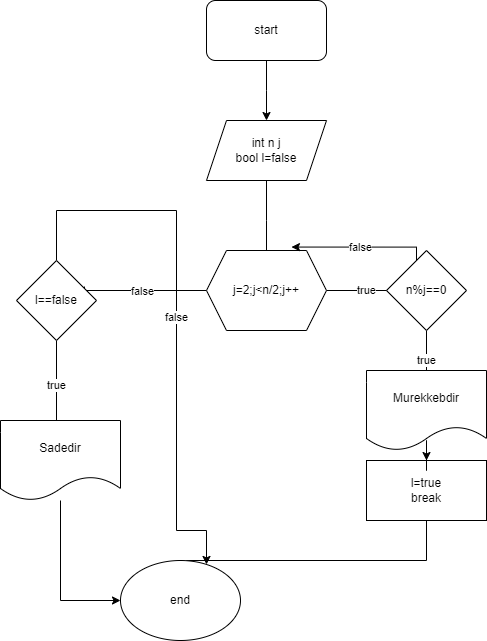

The diagram above was exported from draw.io. Its source (the exported page's mxGraphModel, read from the mxfile embedded in the PNG):
<mxGraphModel dx="795" dy="398" grid="1" gridSize="10" guides="1" tooltips="1" connect="1" arrows="1" fold="1" page="1" pageScale="1" pageWidth="827" pageHeight="1169" math="0" shadow="0">
  <root>
    <mxCell id="0" />
    <mxCell id="1" parent="0" />
    <mxCell id="rx6xku6AZbGvhFREPIlV-24" style="edgeStyle=orthogonalEdgeStyle;rounded=0;orthogonalLoop=1;jettySize=auto;html=1;" edge="1" parent="1" source="rx6xku6AZbGvhFREPIlV-23">
      <mxGeometry relative="1" as="geometry">
        <mxPoint x="560" y="440" as="targetPoint" />
      </mxGeometry>
    </mxCell>
    <mxCell id="rx6xku6AZbGvhFREPIlV-23" value="start" style="rounded=1;whiteSpace=wrap;html=1;" vertex="1" parent="1">
      <mxGeometry x="500" y="320" width="120" height="60" as="geometry" />
    </mxCell>
    <mxCell id="rx6xku6AZbGvhFREPIlV-26" style="edgeStyle=orthogonalEdgeStyle;rounded=0;orthogonalLoop=1;jettySize=auto;html=1;" edge="1" parent="1" source="rx6xku6AZbGvhFREPIlV-25">
      <mxGeometry relative="1" as="geometry">
        <mxPoint x="560" y="580" as="targetPoint" />
      </mxGeometry>
    </mxCell>
    <mxCell id="rx6xku6AZbGvhFREPIlV-25" value="int n j&lt;br&gt;bool l=false" style="shape=parallelogram;perimeter=parallelogramPerimeter;whiteSpace=wrap;html=1;fixedSize=1;" vertex="1" parent="1">
      <mxGeometry x="500" y="440" width="120" height="60" as="geometry" />
    </mxCell>
    <mxCell id="rx6xku6AZbGvhFREPIlV-28" value="true" style="edgeStyle=orthogonalEdgeStyle;rounded=0;orthogonalLoop=1;jettySize=auto;html=1;" edge="1" parent="1" source="rx6xku6AZbGvhFREPIlV-27">
      <mxGeometry relative="1" as="geometry">
        <mxPoint x="700" y="610" as="targetPoint" />
      </mxGeometry>
    </mxCell>
    <mxCell id="rx6xku6AZbGvhFREPIlV-36" value="false" style="edgeStyle=orthogonalEdgeStyle;rounded=0;orthogonalLoop=1;jettySize=auto;html=1;" edge="1" parent="1" source="rx6xku6AZbGvhFREPIlV-27">
      <mxGeometry relative="1" as="geometry">
        <mxPoint x="370" y="610" as="targetPoint" />
      </mxGeometry>
    </mxCell>
    <mxCell id="rx6xku6AZbGvhFREPIlV-27" value="j=2;j&amp;lt;n/2;j++" style="shape=hexagon;perimeter=hexagonPerimeter2;whiteSpace=wrap;html=1;fixedSize=1;" vertex="1" parent="1">
      <mxGeometry x="500" y="570" width="120" height="80" as="geometry" />
    </mxCell>
    <mxCell id="rx6xku6AZbGvhFREPIlV-30" value="true" style="edgeStyle=orthogonalEdgeStyle;rounded=0;orthogonalLoop=1;jettySize=auto;html=1;" edge="1" parent="1" source="rx6xku6AZbGvhFREPIlV-29">
      <mxGeometry relative="1" as="geometry">
        <mxPoint x="720" y="710" as="targetPoint" />
      </mxGeometry>
    </mxCell>
    <mxCell id="rx6xku6AZbGvhFREPIlV-29" value="n%j==0" style="rhombus;whiteSpace=wrap;html=1;" vertex="1" parent="1">
      <mxGeometry x="680" y="570" width="80" height="80" as="geometry" />
    </mxCell>
    <mxCell id="rx6xku6AZbGvhFREPIlV-34" style="edgeStyle=orthogonalEdgeStyle;rounded=0;orthogonalLoop=1;jettySize=auto;html=1;" edge="1" parent="1" source="rx6xku6AZbGvhFREPIlV-31">
      <mxGeometry relative="1" as="geometry">
        <mxPoint x="480" y="890" as="targetPoint" />
        <Array as="points">
          <mxPoint x="720" y="880" />
          <mxPoint x="480" y="880" />
        </Array>
      </mxGeometry>
    </mxCell>
    <mxCell id="rx6xku6AZbGvhFREPIlV-31" value="l=true&lt;br&gt;break" style="rounded=0;whiteSpace=wrap;html=1;" vertex="1" parent="1">
      <mxGeometry x="660" y="780" width="120" height="60" as="geometry" />
    </mxCell>
    <mxCell id="rx6xku6AZbGvhFREPIlV-33" style="edgeStyle=orthogonalEdgeStyle;rounded=0;orthogonalLoop=1;jettySize=auto;html=1;" edge="1" parent="1" source="rx6xku6AZbGvhFREPIlV-32" target="rx6xku6AZbGvhFREPIlV-31">
      <mxGeometry relative="1" as="geometry" />
    </mxCell>
    <mxCell id="rx6xku6AZbGvhFREPIlV-32" value="Murekkebdir" style="shape=document;whiteSpace=wrap;html=1;boundedLbl=1;" vertex="1" parent="1">
      <mxGeometry x="660" y="690" width="120" height="80" as="geometry" />
    </mxCell>
    <mxCell id="rx6xku6AZbGvhFREPIlV-35" value="end" style="ellipse;whiteSpace=wrap;html=1;" vertex="1" parent="1">
      <mxGeometry x="414" y="880" width="120" height="80" as="geometry" />
    </mxCell>
    <mxCell id="rx6xku6AZbGvhFREPIlV-38" value="true" style="edgeStyle=orthogonalEdgeStyle;rounded=0;orthogonalLoop=1;jettySize=auto;html=1;" edge="1" parent="1" source="rx6xku6AZbGvhFREPIlV-37">
      <mxGeometry relative="1" as="geometry">
        <mxPoint x="350" y="750" as="targetPoint" />
      </mxGeometry>
    </mxCell>
    <mxCell id="rx6xku6AZbGvhFREPIlV-40" value="false" style="edgeStyle=orthogonalEdgeStyle;rounded=0;orthogonalLoop=1;jettySize=auto;html=1;" edge="1" parent="1" source="rx6xku6AZbGvhFREPIlV-37" target="rx6xku6AZbGvhFREPIlV-35">
      <mxGeometry relative="1" as="geometry">
        <mxPoint x="500" y="800" as="targetPoint" />
        <Array as="points">
          <mxPoint x="350" y="530" />
          <mxPoint x="470" y="530" />
          <mxPoint x="470" y="850" />
          <mxPoint x="500" y="850" />
        </Array>
      </mxGeometry>
    </mxCell>
    <mxCell id="rx6xku6AZbGvhFREPIlV-37" value="l==false" style="rhombus;whiteSpace=wrap;html=1;" vertex="1" parent="1">
      <mxGeometry x="310" y="580" width="80" height="80" as="geometry" />
    </mxCell>
    <mxCell id="rx6xku6AZbGvhFREPIlV-41" style="edgeStyle=orthogonalEdgeStyle;rounded=0;orthogonalLoop=1;jettySize=auto;html=1;entryX=0;entryY=0.5;entryDx=0;entryDy=0;" edge="1" parent="1" source="rx6xku6AZbGvhFREPIlV-39" target="rx6xku6AZbGvhFREPIlV-35">
      <mxGeometry relative="1" as="geometry" />
    </mxCell>
    <mxCell id="rx6xku6AZbGvhFREPIlV-39" value="Sadedir" style="shape=document;whiteSpace=wrap;html=1;boundedLbl=1;" vertex="1" parent="1">
      <mxGeometry x="294" y="740" width="120" height="80" as="geometry" />
    </mxCell>
    <mxCell id="rx6xku6AZbGvhFREPIlV-42" value="false" style="edgeStyle=orthogonalEdgeStyle;rounded=0;orthogonalLoop=1;jettySize=auto;html=1;entryX=0.708;entryY=-0.043;entryDx=0;entryDy=0;entryPerimeter=0;" edge="1" parent="1" source="rx6xku6AZbGvhFREPIlV-29" target="rx6xku6AZbGvhFREPIlV-27">
      <mxGeometry relative="1" as="geometry">
        <Array as="points">
          <mxPoint x="710" y="567" />
        </Array>
      </mxGeometry>
    </mxCell>
  </root>
</mxGraphModel>